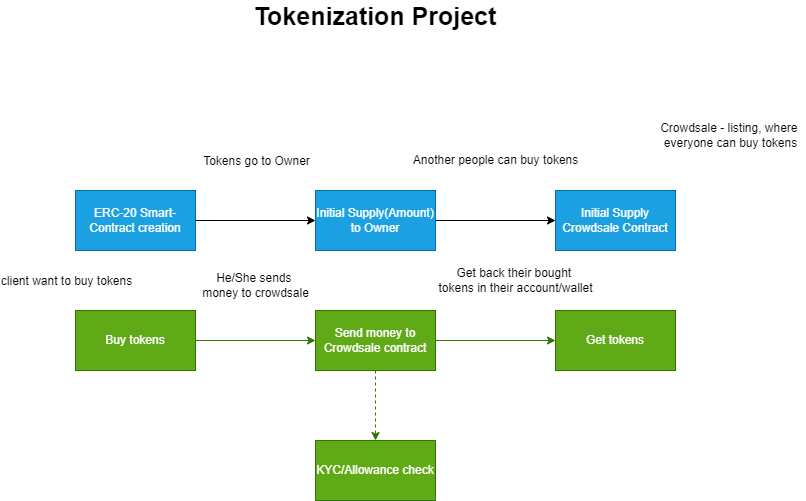

The diagram above was exported from draw.io. Its source (the exported page's mxGraphModel, read from the mxfile embedded in the PNG):
<mxGraphModel dx="1865" dy="521" grid="1" gridSize="10" guides="1" tooltips="1" connect="1" arrows="1" fold="1" page="1" pageScale="1" pageWidth="827" pageHeight="1169" math="0" shadow="0">
  <root>
    <mxCell id="0" />
    <mxCell id="1" parent="0" />
    <mxCell id="uvpApiOOH0f8ixYcpuHM-1" value="ERC-20 Smart-Contract creation" style="rounded=0;whiteSpace=wrap;html=1;fillColor=#1ba1e2;fontColor=#ffffff;strokeColor=#006EAF;" vertex="1" parent="1">
      <mxGeometry x="70" y="260" width="120" height="60" as="geometry" />
    </mxCell>
    <mxCell id="hNJ7h6N7MbgB76rdjihj-1" value="Tokenization Project" style="text;html=1;strokeColor=none;fillColor=none;align=center;verticalAlign=middle;whiteSpace=wrap;rounded=0;fontSize=25;fontStyle=1" vertex="1" parent="1">
      <mxGeometry x="175" y="70" width="390" height="30" as="geometry" />
    </mxCell>
    <mxCell id="hNJ7h6N7MbgB76rdjihj-2" value="Initial Supply(Amount) to Owner" style="rounded=0;whiteSpace=wrap;html=1;fillColor=#1ba1e2;fontColor=#ffffff;strokeColor=#006EAF;" vertex="1" parent="1">
      <mxGeometry x="310" y="260" width="120" height="60" as="geometry" />
    </mxCell>
    <mxCell id="hNJ7h6N7MbgB76rdjihj-3" value="Initial Supply Crowdsale Contract" style="rounded=0;whiteSpace=wrap;html=1;fillColor=#1ba1e2;fontColor=#ffffff;strokeColor=#006EAF;" vertex="1" parent="1">
      <mxGeometry x="550" y="260" width="120" height="60" as="geometry" />
    </mxCell>
    <mxCell id="hNJ7h6N7MbgB76rdjihj-4" value="" style="endArrow=classic;html=1;rounded=0;exitX=1;exitY=0.5;exitDx=0;exitDy=0;entryX=0;entryY=0.5;entryDx=0;entryDy=0;" edge="1" parent="1" source="uvpApiOOH0f8ixYcpuHM-1" target="hNJ7h6N7MbgB76rdjihj-2">
      <mxGeometry width="50" height="50" relative="1" as="geometry">
        <mxPoint x="180" y="400" as="sourcePoint" />
        <mxPoint x="230" y="350" as="targetPoint" />
      </mxGeometry>
    </mxCell>
    <mxCell id="hNJ7h6N7MbgB76rdjihj-6" value="Tokens go to Owner" style="edgeLabel;html=1;align=center;verticalAlign=middle;resizable=0;points=[];" vertex="1" connectable="0" parent="hNJ7h6N7MbgB76rdjihj-4">
      <mxGeometry x="-0.22" y="2" relative="1" as="geometry">
        <mxPoint x="13" y="-58" as="offset" />
      </mxGeometry>
    </mxCell>
    <mxCell id="hNJ7h6N7MbgB76rdjihj-5" value="Another people can buy tokens" style="endArrow=classic;html=1;rounded=0;exitX=1;exitY=0.5;exitDx=0;exitDy=0;" edge="1" parent="1" source="hNJ7h6N7MbgB76rdjihj-2" target="hNJ7h6N7MbgB76rdjihj-3">
      <mxGeometry y="60" width="50" height="50" relative="1" as="geometry">
        <mxPoint x="480" y="290" as="sourcePoint" />
        <mxPoint x="530" y="240" as="targetPoint" />
        <mxPoint as="offset" />
      </mxGeometry>
    </mxCell>
    <mxCell id="hNJ7h6N7MbgB76rdjihj-7" value="Buy tokens" style="rounded=0;whiteSpace=wrap;html=1;fillColor=#60a917;fontColor=#ffffff;strokeColor=#2D7600;" vertex="1" parent="1">
      <mxGeometry x="70" y="380" width="120" height="60" as="geometry" />
    </mxCell>
    <mxCell id="hNJ7h6N7MbgB76rdjihj-8" value="Send money to Crowdsale contract" style="rounded=0;whiteSpace=wrap;html=1;fillColor=#60a917;fontColor=#ffffff;strokeColor=#2D7600;" vertex="1" parent="1">
      <mxGeometry x="310" y="380" width="120" height="60" as="geometry" />
    </mxCell>
    <mxCell id="hNJ7h6N7MbgB76rdjihj-9" value="Get tokens" style="rounded=0;whiteSpace=wrap;html=1;fillColor=#60a917;fontColor=#ffffff;strokeColor=#2D7600;" vertex="1" parent="1">
      <mxGeometry x="550" y="380" width="120" height="60" as="geometry" />
    </mxCell>
    <mxCell id="hNJ7h6N7MbgB76rdjihj-10" value="" style="endArrow=classic;html=1;rounded=0;exitX=1;exitY=0.5;exitDx=0;exitDy=0;entryX=0;entryY=0.5;entryDx=0;entryDy=0;fillColor=#60a917;strokeColor=#2D7600;" edge="1" parent="1" source="hNJ7h6N7MbgB76rdjihj-7" target="hNJ7h6N7MbgB76rdjihj-8">
      <mxGeometry width="50" height="50" relative="1" as="geometry">
        <mxPoint x="180" y="520" as="sourcePoint" />
        <mxPoint x="230" y="470" as="targetPoint" />
      </mxGeometry>
    </mxCell>
    <mxCell id="hNJ7h6N7MbgB76rdjihj-11" value="client want to buy tokens" style="edgeLabel;html=1;align=center;verticalAlign=middle;resizable=0;points=[];" vertex="1" connectable="0" parent="hNJ7h6N7MbgB76rdjihj-10">
      <mxGeometry x="-0.22" y="2" relative="1" as="geometry">
        <mxPoint x="-177" y="-58" as="offset" />
      </mxGeometry>
    </mxCell>
    <mxCell id="hNJ7h6N7MbgB76rdjihj-12" value="Get back their bought &lt;br&gt;tokens in their account/wallet" style="endArrow=classic;html=1;rounded=0;exitX=1;exitY=0.5;exitDx=0;exitDy=0;fillColor=#60a917;strokeColor=#2D7600;" edge="1" parent="1" source="hNJ7h6N7MbgB76rdjihj-8" target="hNJ7h6N7MbgB76rdjihj-9">
      <mxGeometry x="0.3333" y="60" width="50" height="50" relative="1" as="geometry">
        <mxPoint x="480" y="410" as="sourcePoint" />
        <mxPoint x="530" y="360" as="targetPoint" />
        <mxPoint as="offset" />
      </mxGeometry>
    </mxCell>
    <mxCell id="hNJ7h6N7MbgB76rdjihj-13" value="Crowdsale - listing, where &lt;br&gt;everyone can buy tokens" style="text;html=1;align=center;verticalAlign=middle;resizable=0;points=[];autosize=1;strokeColor=none;fillColor=none;" vertex="1" parent="1">
      <mxGeometry x="650" y="190" width="150" height="30" as="geometry" />
    </mxCell>
    <mxCell id="hNJ7h6N7MbgB76rdjihj-14" value="He/She sends &lt;br&gt;money to crowdsale" style="text;html=1;align=center;verticalAlign=middle;resizable=0;points=[];autosize=1;strokeColor=none;fillColor=none;" vertex="1" parent="1">
      <mxGeometry x="190" y="340" width="120" height="30" as="geometry" />
    </mxCell>
    <mxCell id="hNJ7h6N7MbgB76rdjihj-15" value="" style="endArrow=classic;html=1;rounded=0;exitX=0.5;exitY=1;exitDx=0;exitDy=0;dashed=1;fillColor=#60a917;strokeColor=#2D7600;" edge="1" parent="1" source="hNJ7h6N7MbgB76rdjihj-8">
      <mxGeometry width="50" height="50" relative="1" as="geometry">
        <mxPoint x="320" y="530" as="sourcePoint" />
        <mxPoint x="370" y="510" as="targetPoint" />
      </mxGeometry>
    </mxCell>
    <mxCell id="hNJ7h6N7MbgB76rdjihj-16" value="KYC/Allowance check" style="rounded=0;whiteSpace=wrap;html=1;fillColor=#60a917;fontColor=#ffffff;strokeColor=#2D7600;" vertex="1" parent="1">
      <mxGeometry x="310" y="510" width="120" height="60" as="geometry" />
    </mxCell>
  </root>
</mxGraphModel>